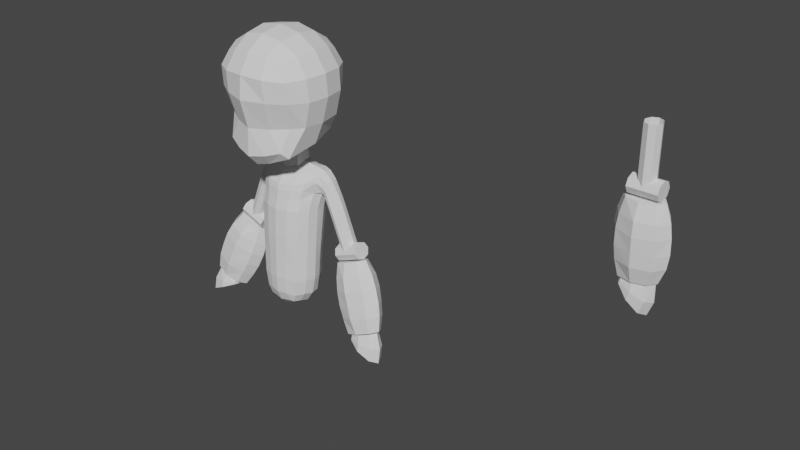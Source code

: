 # Source: charactersModelLearning.blend  (saved by Blender 3.0.42; exported with 4.5.12 LTS)
import bpy
from mathutils import Matrix  # noqa: F401  (used for matrix-valued properties, if any)

bpy.ops.wm.read_factory_settings(use_empty=True)
scene = bpy.context.scene
scene.name = 'Scene'

# ---- collections
col_collection = bpy.data.collections.new('Collection'); scene.collection.children.link(col_collection)

# ---- world
world_world = bpy.data.worlds.new('World'); scene.world = world_world
world_world.use_nodes = True; world_world.node_tree.nodes.clear()
_N = world_world.node_tree.nodes; _L = world_world.node_tree.links
n0 = _N.new('ShaderNodeOutputWorld'); n0.name = 'World Output'; n0.location = (300, 300)
n1 = _N.new('ShaderNodeBackground'); n1.name = 'Background'; n1.location = (10, 300)
n1.inputs[0].default_value = (0.05088, 0.05088, 0.05088, 1.0)
_L.new(n1.outputs[0], n0.inputs[0])
n0.is_active_output = True
world_world.color = (0.05088, 0.05088, 0.05088)
world_world.use_sun_shadow = False
world_world.sun_shadow_jitter_overblur = 0.0

# ---- meshes
me_cube_001 = bpy.data.meshes.new('Cube.001')
me_cube_001.from_pydata([(0.4679, -0.6666, -0.7132), (0.5062, -0.585, 0.5234), (0.4755, 0.3023, -0.4862), (0.5062, 0.4152, 0.5234), (0.2963, 0.4046, -0.5611), (0.0, 0.4538, -0.6139), (0.0, 0.5248, 0.636), (0.2972, 0.4881, 0.5984), (0.5969, 0.4792, 0.3145), (0.6152, 0.4382, 0.0206), (0.5411, 0.3335, -0.3412), (0.5414, -0.5737, -0.802), (0.6113, -0.1247, -0.6934), (0.5516, 0.2444, -0.5964), (0.5811, 0.2118, 0.5984), (0.6188, -0.08494, 0.636), (0.5811, -0.3817, 0.5984), (0.5969, -0.658, 0.3145), (0.6152, -0.6263, 0.009686), (0.5411, -0.5351, -0.3786), (0.0, -0.8149, -0.8264), (0.2424, -0.7547, -0.7822), (0.2972, -0.658, 0.5984), (0.0, -0.6946, 0.636), (0.0, 0.5915, -0.3598), (0.0, 0.7147, 0.0206), (0.0, 0.6882, 0.352), (0.2956, 0.4775, -0.3466), (0.3477, 0.6005, 0.0206), (0.3331, 0.6353, 0.3345), (0.6904, 0.2224, -0.3506), (0.7819, 0.2234, 0.02278), (0.7573, 0.2313, 0.3345), (0.7409, -0.1021, -0.3646), (0.8378, -0.08525, 0.02278), (0.8116, -0.08494, 0.352), (0.6904, -0.3817, -0.365), (0.7819, -0.386, 0.009686), (0.7573, -0.4012, 0.3345), (0.2956, -0.6842, -0.4023), (0.3477, -0.7886, 0.009686), (0.3331, -0.8141, 0.3345), (0.0, -0.7905, -0.4185), (0.0, -0.9033, 0.009686), (0.0, -0.8669, 0.352), (0.0, 0.2269, -0.8242), (0.2226, 0.1228, -0.7843), (0.0, -0.1621, -0.9403), (0.2124, -0.0824, -0.849), (0.0, -0.6598, -0.9951), (0.1926, -0.6192, -0.9523), (0.3173, 0.2313, 0.7587), (0.0, 0.2483, 0.813), (0.3347, -0.08494, 0.813), (0.0, -0.08494, 0.8723), (0.3173, -0.4012, 0.7587), (0.0, -0.4182, 0.813), (0.0, 0.2416, -1.124), (0.201, 0.151, -1.111), (0.0, -0.1433, -1.224), (0.1879, -0.06301, -1.168)], [], [(24, 25, 28, 27), (25, 26, 29, 28), (26, 6, 7, 29), (29, 7, 3, 8), (28, 29, 8, 9), (27, 28, 9, 10), (4, 27, 10, 2), (5, 24, 27, 4), (30, 31, 34, 33), (31, 32, 35, 34), (33, 34, 37, 36), (34, 35, 38, 37), (2, 10, 30, 13), (10, 9, 31, 30), (9, 8, 32, 31), (8, 3, 14, 32), (32, 14, 15, 35), (35, 15, 16, 38), (38, 16, 1, 17), (37, 38, 17, 18), (36, 37, 18, 19), (11, 36, 19, 0), (12, 33, 36, 11), (13, 30, 33, 12), (39, 40, 43, 42), (40, 41, 44, 43), (0, 19, 39, 21), (19, 18, 40, 39), (18, 17, 41, 40), (17, 1, 22, 41), (41, 22, 23, 44), (21, 39, 42, 20), (47, 48, 50, 49), (5, 4, 46, 45), (4, 2, 13, 46), (46, 13, 12, 48), (48, 12, 11, 50), (50, 11, 0, 21), (49, 50, 21, 20), (51, 52, 54, 53), (53, 54, 56, 55), (3, 7, 51, 14), (7, 6, 52, 51), (55, 56, 23, 22), (16, 55, 22, 1), (15, 53, 55, 16), (14, 51, 53, 15), (57, 58, 60, 59), (46, 48, 60, 58), (45, 46, 58, 57), (48, 47, 59, 60)])
_uv = me_cube_001.uv_layers.new(name='UVMap')
_uv.uv.foreach_set('vector', [0.4375, 0.375, 0.5, 0.375, 0.5, 0.4375, 0.4375, 0.4375, 0.5, 0.375, 0.5625, 0.375, 0.5625, 0.4375, 0.5, 0.4375, 0.5625, 0.375, 0.625, 0.375, 0.625, 0.4375, 0.5625, 0.4375, 0.5625, 0.4375, 0.625, 0.4375, 0.625, 0.5, 0.5625, 0.5, 0.5, 0.4375, 0.5625, 0.4375, 0.5625, 0.5, 0.5, 0.5, 0.4375, 0.4375, 0.5, 0.4375, 0.5, 0.5, 0.4375, 0.5, 0.375, 0.4375, 0.4375, 0.4375, 0.4375, 0.5, 0.375, 0.5, 0.375, 0.375, 0.4375, 0.375, 0.4375, 0.4375, 0.375, 0.4375, 0.4375, 0.5625, 0.5, 0.5625, 0.5, 0.625, 0.4375, 0.625, 0.5, 0.5625, 0.5625, 0.5625, 0.5625, 0.625, 0.5, 0.625, 0.4375, 0.625, 0.5, 0.625, 0.5, 0.6875, 0.4375, 0.6875, 0.5, 0.625, 0.5625, 0.625, 0.5625, 0.6875, 0.5, 0.6875, 0.375, 0.5, 0.4375, 0.5, 0.4375, 0.5625, 0.375, 0.5625, 0.4375, 0.5, 0.5, 0.5, 0.5, 0.5625, 0.4375, 0.5625, 0.5, 0.5, 0.5625, 0.5, 0.5625, 0.5625, 0.5, 0.5625, 0.5625, 0.5, 0.625, 0.5, 0.625, 0.5625, 0.5625, 0.5625, 0.5625, 0.5625, 0.625, 0.5625, 0.625, 0.625, 0.5625, 0.625, 0.5625, 0.625, 0.625, 0.625, 0.625, 0.6875, 0.5625, 0.6875, 0.5625, 0.6875, 0.625, 0.6875, 0.625, 0.75, 0.5625, 0.75, 0.5, 0.6875, 0.5625, 0.6875, 0.5625, 0.75, 0.5, 0.75, 0.4375, 0.6875, 0.5, 0.6875, 0.5, 0.75, 0.4375, 0.75, 0.375, 0.6875, 0.4375, 0.6875, 0.4375, 0.75, 0.375, 0.75, 0.375, 0.625, 0.4375, 0.625, 0.4375, 0.6875, 0.375, 0.6875, 0.375, 0.5625, 0.4375, 0.5625, 0.4375, 0.625, 0.375, 0.625, 0.4375, 0.8125, 0.5, 0.8125, 0.5, 0.875, 0.4375, 0.875, 0.5, 0.8125, 0.5625, 0.8125, 0.5625, 0.875, 0.5, 0.875, 0.375, 0.75, 0.4375, 0.75, 0.4375, 0.8125, 0.375, 0.8125, 0.4375, 0.75, 0.5, 0.75, 0.5, 0.8125, 0.4375, 0.8125, 0.5, 0.75, 0.5625, 0.75, 0.5625, 0.8125, 0.5, 0.8125, 0.5625, 0.75, 0.625, 0.75, 0.625, 0.8125, 0.5625, 0.8125, 0.5625, 0.8125, 0.625, 0.8125, 0.625, 0.875, 0.5625, 0.875, 0.375, 0.8125, 0.4375, 0.8125, 0.4375, 0.875, 0.375, 0.875, 0.25, 0.625, 0.3125, 0.625, 0.3125, 0.6875, 0.25, 0.6875, 0.25, 0.5, 0.3125, 0.5, 0.3125, 0.5625, 0.25, 0.5625, 0.3125, 0.5, 0.375, 0.5, 0.375, 0.5625, 0.3125, 0.5625, 0.3125, 0.5625, 0.375, 0.5625, 0.375, 0.625, 0.3125, 0.625, 0.3125, 0.625, 0.375, 0.625, 0.375, 0.6875, 0.3125, 0.6875, 0.3125, 0.6875, 0.375, 0.6875, 0.375, 0.75, 0.3125, 0.75, 0.25, 0.6875, 0.3125, 0.6875, 0.3125, 0.75, 0.25, 0.75, 0.6875, 0.5625, 0.75, 0.5625, 0.75, 0.625, 0.6875, 0.625, 0.6875, 0.625, 0.75, 0.625, 0.75, 0.6875, 0.6875, 0.6875, 0.625, 0.5, 0.6875, 0.5, 0.6875, 0.5625, 0.625, 0.5625, 0.6875, 0.5, 0.75, 0.5, 0.75, 0.5625, 0.6875, 0.5625, 0.6875, 0.6875, 0.75, 0.6875, 0.75, 0.75, 0.6875, 0.75, 0.625, 0.6875, 0.6875, 0.6875, 0.6875, 0.75, 0.625, 0.75, 0.625, 0.625, 0.6875, 0.625, 0.6875, 0.6875, 0.625, 0.6875, 0.625, 0.5625, 0.6875, 0.5625, 0.6875, 0.625, 0.625, 0.625, 0.25, 0.5625, 0.3125, 0.5625, 0.3125, 0.625, 0.25, 0.625, 0.3125, 0.5625, 0.3125, 0.625, 0.3125, 0.625, 0.3125, 0.5625, 0.25, 0.5625, 0.3125, 0.5625, 0.3125, 0.5625, 0.25, 0.5625, 0.3125, 0.625, 0.25, 0.625, 0.25, 0.625, 0.3125, 0.625])
me_cube_001.use_remesh_fix_poles = True
me_cube_001.use_remesh_preserve_attributes = False
me_cube_001.update()
me_cube_002 = bpy.data.meshes.new('Cube.002')
me_cube_002.from_pydata([(0.1221, -0.1717, 1.867), (0.1839, -0.1643, 2.451), (0.1221, 0.07302, 1.841), (0.1838, 0.1404, 2.409), (0.2179, -0.03205, 2.977), (0.2213, 0.147, 2.99), (0.0659, 0.08476, 1.839), (0.0, 0.09225, 1.828), (0.0, 0.1868, 2.391), (0.09799, 0.174, 2.394), (0.1725, 0.1242, 2.218), (0.1632, 0.1179, 2.032), (0.1451, 0.09833, 1.902), (0.1463, -0.1188, 1.862), (0.1578, -0.05046, 1.845), (0.1463, 0.02008, 1.847), (0.2293, 0.0667, 2.42), (0.2434, -0.006575, 2.439), (0.2293, -0.08785, 2.444), (0.1692, -0.1796, 2.248), (0.1623, -0.1878, 2.067), (0.1451, -0.1838, 1.932), (0.0, -0.1932, 1.858), (0.0659, -0.1835, 1.867), (0.09792, -0.2011, 2.448), (0.0, -0.2158, 2.45), (0.0, 0.1673, 3.003), (0.1413, 0.1506, 2.988), (0.2784, 0.142, 2.974), (0.2806, 0.07397, 2.987), (0.2748, 0.01248, 2.963), (0.1405, -0.06305, 2.973), (0.0, -0.08617, 2.984), (0.2172, 0.1813, 2.915), (0.1891, 0.1778, 2.745), (0.1879, 0.1698, 2.636), (0.2133, -0.07874, 2.914), (0.1917, -0.116, 2.78), (0.1881, -0.1445, 2.679), (0.0, 0.1421, 1.904), (0.0, 0.1588, 2.023), (0.0, 0.1755, 2.213), (0.07071, 0.1302, 1.911), (0.0814, 0.1449, 2.027), (0.08873, 0.1611, 2.216), (0.1942, 0.03297, 1.923), (0.2154, 0.03696, 2.051), (0.222, 0.04876, 2.237), (0.2115, -0.04203, 1.926), (0.234, -0.03092, 2.062), (0.2393, -0.01935, 2.238), (0.1942, -0.116, 1.938), (0.2154, -0.1121, 2.071), (0.2215, -0.1018, 2.247), (0.07071, -0.2132, 1.946), (0.07942, -0.2188, 2.079), (0.08331, -0.2093, 2.257), (0.0, -0.2262, 1.942), (0.0, -0.2331, 2.079), (0.0, -0.2239, 2.258), (0.0, 0.02241, 1.786), (0.07046, 0.02001, 1.802), (0.0, -0.0573, 1.778), (0.07549, -0.05558, 1.795), (0.0, -0.1336, 1.803), (0.07046, -0.128, 1.817), (0.1027, 0.1985, 2.626), (0.0, 0.21, 2.624), (0.1034, 0.2083, 2.733), (0.0, 0.226, 2.73), (0.1297, 0.1967, 2.9), (0.0, 0.2147, 2.888), (0.1476, 0.04668, 3.029), (0.0, 0.04422, 3.079), (0.2357, -0.07026, 2.67), (0.2496, 0.01273, 2.663), (0.2357, 0.09429, 2.649), (0.2441, -0.04149, 2.771), (0.2575, 0.03892, 2.754), (0.2422, 0.1188, 2.753), (0.2678, -0.01431, 2.91), (0.269, 0.1619, 2.915), (0.0, -0.2018, 2.679), (0.1027, -0.184, 2.681), (0.0, -0.1794, 2.768), (0.1051, -0.1612, 2.771), (0.0, -0.1546, 2.874), (0.1275, -0.1254, 2.894), (0.3589, 0.1641, 2.761), (0.3172, 0.1436, 2.742), (0.2999, 0.09409, 2.733), (0.3172, 0.04457, 2.741), (0.3588, 0.02406, 2.76), (0.3994, 0.04457, 2.778), (0.4159, 0.09409, 2.785), (0.3998, 0.1436, 2.778), (0.5206, 0.1641, 2.356), (0.4793, 0.1436, 2.34), (0.4622, 0.09409, 2.333), (0.4793, 0.04457, 2.34), (0.5206, 0.02406, 2.356), (0.5619, 0.04457, 2.372), (0.579, 0.09409, 2.379), (0.5619, 0.1436, 2.372), (0.3917, 0.02406, 2.683), (0.3332, 0.09409, 2.66), (0.433, 0.1436, 2.699), (0.4652, 0.1436, 2.617), (0.3655, 0.09409, 2.578), (0.4239, 0.02406, 2.601), (0.4561, 0.02406, 2.519), (0.3977, 0.09409, 2.496), (0.4974, 0.1436, 2.536), (0.5297, 0.1436, 2.454), (0.43, 0.09409, 2.415), (0.4884, 0.02406, 2.438), (0.4471, 0.04457, 2.421), (0.4471, 0.1436, 2.421), (0.5468, 0.09409, 2.461), (0.5145, 0.09409, 2.542), (0.4148, 0.1436, 2.503), (0.4148, 0.04457, 2.503), (0.4823, 0.09409, 2.624), (0.3826, 0.1436, 2.585), (0.3826, 0.04457, 2.585), (0.3504, 0.04457, 2.666), (0.3504, 0.1436, 2.666), (0.4501, 0.09409, 2.706), (0.6295, 0.1728, 2.399), (0.6112, 0.1497, 2.445), (0.6036, 0.09409, 2.465), (0.6112, 0.03844, 2.445), (0.6295, 0.01539, 2.399), (0.6479, 0.03844, 2.352), (0.6554, 0.09409, 2.333), (0.6479, 0.1497, 2.352), (0.422, 0.1728, 2.317), (0.4037, 0.1497, 2.363), (0.3961, 0.09409, 2.383), (0.4037, 0.03844, 2.363), (0.422, 0.01539, 2.317), (0.4404, 0.03844, 2.271), (0.448, 0.09409, 2.251), (0.4404, 0.1497, 2.271), (0.5297, 0.04457, 2.454), (0.4974, 0.04457, 2.536), (0.4652, 0.04457, 2.617), (0.433, 0.04457, 2.699), (0.3917, 0.1641, 2.683), (0.4239, 0.1641, 2.601), (0.4561, 0.1641, 2.519), (0.4884, 0.1641, 2.438), (0.5539, 0.1703, 2.272), (0.4526, 0.1439, 2.237), (0.407, 0.08027, 2.232), (0.4438, 0.01662, 2.259), (0.5415, -0.009747, 2.303), (0.6428, 0.01662, 2.338), (0.6884, 0.08027, 2.343), (0.6516, 0.1439, 2.316), (0.7615, 0.07082, 1.746), (0.6529, 0.04257, 1.709), (0.6041, -0.02563, 1.703), (0.6435, -0.09384, 1.732), (0.7482, -0.1221, 1.779), (0.8568, -0.09384, 1.817), (0.9056, -0.02563, 1.822), (0.8662, 0.04257, 1.793), (0.5825, -0.07287, 2.2), (0.4156, 0.0577, 2.106), (0.7292, 0.1502, 2.211), (0.7774, 0.1369, 2.117), (0.44, 0.03823, 2.004), (0.622, -0.1013, 2.104), (0.6654, -0.1172, 1.995), (0.4827, 0.0164, 1.896), (0.8177, 0.1109, 2.009), (0.8467, 0.08697, 1.91), (0.5345, -0.003066, 1.805), (0.7015, -0.1301, 1.898), (0.5808, -0.08028, 1.839), (0.5914, 0.07415, 1.812), (0.8946, -0.003066, 1.947), (0.8696, 0.0164, 2.049), (0.5441, 0.09961, 1.903), (0.5326, -0.06681, 1.932), (0.8234, 0.03823, 2.155), (0.5014, 0.1214, 2.012), (0.4899, -0.04498, 2.041), (0.4619, -0.01952, 2.14), (0.4726, 0.1349, 2.113), (0.7738, 0.05659, 2.241), (0.8343, -0.0931, 1.941), (0.8047, -0.07805, 2.042), (0.7638, -0.06044, 2.152), (0.7165, -0.03482, 2.243), (0.6005, 0.1888, 2.154), (0.6412, 0.1778, 2.055), (0.6838, 0.15, 1.948), (0.719, 0.1245, 1.854), (0.7715, 0.05085, 1.742), (0.6832, 0.02785, 1.712), (0.6434, -0.02766, 1.707), (0.6755, -0.08318, 1.731), (0.7607, -0.1062, 1.769), (0.8491, -0.08318, 1.799), (0.8888, -0.02766, 1.804), (0.8567, 0.02785, 1.78), (0.7979, 0.04678, 1.618), (0.692, 0.03384, 1.671), (0.6442, -0.02851, 1.702), (0.6825, -0.1037, 1.695), (0.7845, -0.1478, 1.652), (0.8905, -0.1348, 1.599), (0.9383, -0.07249, 1.567), (0.9, 0.002739, 1.575), (0.6915, 0.03617, 1.69), (0.6438, -0.02809, 1.705), (0.6822, -0.09937, 1.713), (0.7843, -0.1359, 1.711), (0.8902, -0.1163, 1.698), (0.938, -0.05206, 1.684), (0.8995, 0.01922, 1.675), (0.7975, 0.05577, 1.677), (0.2044, 0.1852, 2.842), (0.2038, -0.09879, 2.855), (0.1155, 0.2079, 2.825), (0.0, 0.2204, 2.826), (0.2487, -0.01441, 2.816), (0.2587, 0.06242, 2.793), (0.2478, 0.1401, 2.818), (0.0, -0.167, 2.839), (0.1145, -0.1465, 2.841), (0.3469, 0.08179, 2.921), (0.3867, 0.08893, 2.844), (0.3324, 0.03154, 2.909), (0.3702, 0.042, 2.839), (0.3044, 0.01565, 2.871), (0.3328, 0.0251, 2.824), (0.2731, 0.0278, 2.817), (0.2943, 0.04265, 2.799), (0.2657, 0.08317, 2.807), (0.2818, 0.09113, 2.793), (0.27, 0.1394, 2.832), (0.2928, 0.139, 2.812), (0.302, 0.1561, 2.879), (0.3314, 0.1566, 2.829), (0.3709, 0.1402, 2.842), (0.3338, 0.1403, 2.917), (0.225, 0.057, 3.013)], [], [(39, 40, 43, 42), (40, 41, 44, 43), (41, 8, 9, 44), (44, 9, 3, 10), (43, 44, 10, 11), (42, 43, 11, 12), (6, 42, 12, 2), (7, 39, 42, 6), (45, 46, 49, 48), (46, 47, 50, 49), (48, 49, 52, 51), (49, 50, 53, 52), (2, 12, 45, 15), (12, 11, 46, 45), (11, 10, 47, 46), (10, 3, 16, 47), (47, 16, 17, 50), (50, 17, 18, 53), (53, 18, 1, 19), (52, 53, 19, 20), (51, 52, 20, 21), (13, 51, 21, 0), (14, 48, 51, 13), (15, 45, 48, 14), (54, 55, 58, 57), (55, 56, 59, 58), (0, 21, 54, 23), (21, 20, 55, 54), (20, 19, 56, 55), (19, 1, 24, 56), (56, 24, 25, 59), (23, 54, 57, 22), (60, 61, 63, 62), (62, 63, 65, 64), (7, 6, 61, 60), (6, 2, 15, 61), (61, 15, 14, 63), (63, 14, 13, 65), (65, 13, 0, 23), (64, 65, 23, 22), (66, 67, 69, 68), (226, 227, 71, 70), (3, 9, 66, 35), (9, 8, 67, 66), (70, 71, 26, 27), (33, 70, 27, 5), (224, 226, 70, 33), (35, 66, 68, 34), (73, 32, 31, 72), (74, 75, 78, 77), (75, 76, 79, 78), (1, 18, 74, 38), (18, 17, 75, 74), (17, 16, 76, 75), (16, 3, 35, 76), (76, 35, 34, 79), (230, 224, 33, 81), (81, 33, 5, 28), (36, 80, 30, 4), (225, 228, 80, 36), (38, 74, 77, 37), (82, 83, 85, 84), (231, 232, 87, 86), (25, 24, 83, 82), (24, 1, 38, 83), (83, 38, 37, 85), (232, 225, 36, 87), (87, 36, 4, 31), (86, 87, 31, 32), (89, 126, 105, 90), (126, 123, 108, 105), (123, 120, 111, 108), (120, 117, 114, 111), (94, 127, 106, 95), (127, 122, 107, 106), (122, 119, 112, 107), (106, 148, 88, 95), (121, 116, 115, 110), (119, 118, 113, 112), (151, 96, 97, 117), (124, 121, 110, 109), (108, 124, 125, 105), (105, 125, 91, 90), (125, 124, 109, 104), (111, 121, 124, 108), (104, 147, 93, 92), (91, 125, 104, 92), (114, 116, 121, 111), (118, 102, 103, 113), (146, 122, 127, 147), (98, 99, 116, 114), (117, 97, 98, 114), (145, 119, 122, 146), (109, 146, 147, 104), (116, 99, 100, 115), (144, 118, 119, 145), (110, 145, 146, 109), (101, 102, 118, 144), (147, 127, 94, 93), (115, 144, 145, 110), (130, 129, 137, 138), (135, 134, 142, 143), (133, 132, 140, 141), (131, 130, 138, 139), (129, 128, 136, 137), (128, 135, 143, 136), (134, 133, 141, 142), (132, 131, 139, 140), (88, 148, 126, 89), (100, 101, 144, 115), (148, 149, 123, 126), (149, 150, 120, 123), (150, 151, 117, 120), (103, 96, 151, 113), (113, 151, 150, 112), (112, 150, 149, 107), (107, 149, 148, 106), (137, 136, 143, 142, 141, 140, 139, 138), (129, 130, 131, 132, 133, 134, 135, 128), (153, 190, 169, 154), (190, 187, 172, 169), (187, 184, 175, 172), (184, 181, 178, 175), (158, 191, 170, 159), (191, 186, 171, 170), (186, 183, 176, 171), (170, 196, 152, 159), (185, 180, 179, 174), (183, 182, 177, 176), (199, 160, 161, 181), (188, 185, 174, 173), (172, 188, 189, 169), (169, 189, 155, 154), (189, 188, 173, 168), (175, 185, 188, 172), (168, 195, 157, 156), (155, 189, 168, 156), (178, 180, 185, 175), (182, 166, 167, 177), (194, 186, 191, 195), (162, 163, 180, 178), (181, 161, 162, 178), (193, 183, 186, 194), (173, 194, 195, 168), (180, 163, 164, 179), (192, 182, 183, 193), (174, 193, 194, 173), (165, 166, 182, 192), (195, 191, 158, 157), (179, 192, 193, 174), (152, 196, 190, 153), (164, 165, 192, 179), (196, 197, 187, 190), (197, 198, 184, 187), (198, 199, 181, 184), (167, 160, 199, 177), (177, 199, 198, 176), (176, 198, 197, 171), (171, 197, 196, 170), (216, 217, 202, 201), (217, 218, 203, 202), (218, 219, 204, 203), (219, 220, 205, 204), (220, 221, 206, 205), (221, 222, 207, 206), (222, 223, 200, 207), (223, 216, 201, 200), (208, 209, 216, 223), (215, 208, 223, 222), (214, 215, 222, 221), (213, 214, 221, 220), (212, 213, 220, 219), (211, 212, 219, 218), (210, 211, 218, 217), (209, 210, 217, 216), (209, 208, 215, 214, 213, 212, 211, 210), (201, 202, 203, 204, 205, 206, 207, 200), (161, 160, 167, 166, 165, 164, 163, 162), (152, 153, 154, 155, 156, 157, 158, 159), (85, 37, 225, 232), (84, 85, 232, 231), (37, 77, 228, 225), (79, 34, 224, 230), (78, 79, 230, 229), (77, 78, 229, 228), (34, 68, 226, 224), (68, 69, 227, 226), (95, 88, 246, 247), (88, 89, 244, 246), (89, 90, 242, 244), (90, 91, 240, 242), (91, 92, 238, 240), (92, 93, 236, 238), (93, 94, 234, 236), (94, 95, 247, 234), (236, 234, 233, 235), (235, 233, 29, 30), (238, 236, 235, 237), (237, 235, 30, 80), (240, 238, 237, 239), (239, 237, 80, 228), (242, 240, 239, 241), (241, 239, 228, 229), (244, 242, 241, 243), (243, 241, 229, 230), (246, 244, 243, 245), (245, 243, 230, 81), (247, 246, 245, 248), (248, 245, 81, 28), (234, 247, 248, 233), (233, 248, 28, 29), (27, 26, 73, 72), (4, 249, 72, 31), (5, 27, 72, 249), (5, 249, 29, 28), (29, 249, 4, 30)])
_uv = me_cube_002.uv_layers.new(name='UVMap')
_uv.uv.foreach_set('vector', [0.4368, 0.375, 0.4948, 0.375, 0.4948, 0.4375, 0.4368, 0.4375, 0.4948, 0.375, 0.5449, 0.375, 0.5449, 0.4375, 0.4948, 0.4375, 0.5449, 0.375, 0.5833, 0.375, 0.5833, 0.4375, 0.5449, 0.4375, 0.5449, 0.4375, 0.5833, 0.4375, 0.5833, 0.5, 0.5449, 0.5, 0.4948, 0.4375, 0.5449, 0.4375, 0.5449, 0.5, 0.4948, 0.5, 0.4368, 0.4375, 0.4948, 0.4375, 0.4948, 0.5, 0.4368, 0.5, 0.375, 0.4375, 0.4368, 0.4375, 0.4368, 0.5, 0.375, 0.5, 0.375, 0.375, 0.4368, 0.375, 0.4368, 0.4375, 0.375, 0.4375, 0.4368, 0.5625, 0.4948, 0.5625, 0.4948, 0.625, 0.4368, 0.625, 0.4948, 0.5625, 0.5449, 0.5625, 0.5449, 0.625, 0.4948, 0.625, 0.4368, 0.625, 0.4948, 0.625, 0.4948, 0.6875, 0.4368, 0.6875, 0.4948, 0.625, 0.5449, 0.625, 0.5449, 0.6875, 0.4948, 0.6875, 0.375, 0.5, 0.4368, 0.5, 0.4368, 0.5625, 0.375, 0.5625, 0.4368, 0.5, 0.4948, 0.5, 0.4948, 0.5625, 0.4368, 0.5625, 0.4948, 0.5, 0.5449, 0.5, 0.5449, 0.5625, 0.4948, 0.5625, 0.5449, 0.5, 0.5833, 0.5, 0.5833, 0.5625, 0.5449, 0.5625, 0.5449, 0.5625, 0.5833, 0.5625, 0.5833, 0.625, 0.5449, 0.625, 0.5449, 0.625, 0.5833, 0.625, 0.5833, 0.6875, 0.5449, 0.6875, 0.5449, 0.6875, 0.5833, 0.6875, 0.5833, 0.75, 0.5449, 0.75, 0.4948, 0.6875, 0.5449, 0.6875, 0.5449, 0.75, 0.4948, 0.75, 0.4368, 0.6875, 0.4948, 0.6875, 0.4948, 0.75, 0.4368, 0.75, 0.375, 0.6875, 0.4368, 0.6875, 0.4368, 0.75, 0.375, 0.75, 0.375, 0.625, 0.4368, 0.625, 0.4368, 0.6875, 0.375, 0.6875, 0.375, 0.5625, 0.4368, 0.5625, 0.4368, 0.625, 0.375, 0.625, 0.4369, 0.8125, 0.4949, 0.8125, 0.4957, 0.875, 0.437, 0.875, 0.4949, 0.8125, 0.5452, 0.8125, 0.5474, 0.875, 0.4957, 0.875, 0.375, 0.75, 0.4368, 0.75, 0.4369, 0.8125, 0.375, 0.8125, 0.4368, 0.75, 0.4948, 0.75, 0.4949, 0.8125, 0.4369, 0.8125, 0.4948, 0.75, 0.5449, 0.75, 0.5452, 0.8125, 0.4949, 0.8125, 0.5449, 0.75, 0.5833, 0.75, 0.5838, 0.8125, 0.5452, 0.8125, 0.5452, 0.8125, 0.5838, 0.8125, 0.5868, 0.875, 0.5474, 0.875, 0.375, 0.8125, 0.4369, 0.8125, 0.437, 0.875, 0.375, 0.875, 0.25, 0.5625, 0.3125, 0.5625, 0.3125, 0.625, 0.25, 0.625, 0.25, 0.625, 0.3125, 0.625, 0.3125, 0.6875, 0.25, 0.6875, 0.25, 0.5, 0.3125, 0.5, 0.3125, 0.5625, 0.25, 0.5625, 0.3125, 0.5, 0.375, 0.5, 0.375, 0.5625, 0.3125, 0.5625, 0.3125, 0.5625, 0.375, 0.5625, 0.375, 0.625, 0.3125, 0.625, 0.3125, 0.625, 0.375, 0.625, 0.375, 0.6875, 0.3125, 0.6875, 0.3125, 0.6875, 0.375, 0.6875, 0.375, 0.75, 0.3125, 0.75, 0.25, 0.6875, 0.3125, 0.6875, 0.3125, 0.75, 0.25, 0.75, 0.6074, 0.4375, 0.6074, 0.375, 0.6198, 0.375, 0.6199, 0.4375, 0.6222, 0.4375, 0.6221, 0.375, 0.6243, 0.375, 0.6246, 0.4375, 0.5833, 0.5, 0.5833, 0.4375, 0.6074, 0.4375, 0.6075, 0.5, 0.5833, 0.4375, 0.5833, 0.375, 0.6074, 0.375, 0.6074, 0.4375, 0.6246, 0.4375, 0.6243, 0.375, 0.625, 0.375, 0.625, 0.4375, 0.627, 0.5, 0.6246, 0.4375, 0.625, 0.4375, 0.625, 0.5, 0.6238, 0.5, 0.6222, 0.4375, 0.6246, 0.4375, 0.627, 0.5, 0.6075, 0.5, 0.6074, 0.4375, 0.6199, 0.4375, 0.6207, 0.5, 0.7535, 0.625, 0.75, 0.75, 0.6875, 0.75, 0.7001, 0.625, 0.6077, 0.6875, 0.6079, 0.625, 0.6233, 0.625, 0.6223, 0.6875, 0.6079, 0.625, 0.6077, 0.5625, 0.6223, 0.5625, 0.6233, 0.625, 0.5833, 0.75, 0.5833, 0.6875, 0.6077, 0.6875, 0.6075, 0.75, 0.5833, 0.6875, 0.5833, 0.625, 0.6079, 0.625, 0.6077, 0.6875, 0.5833, 0.625, 0.5833, 0.5625, 0.6077, 0.5625, 0.6079, 0.625, 0.5833, 0.5625, 0.5833, 0.5, 0.6075, 0.5, 0.6077, 0.5625, 0.6077, 0.5625, 0.6075, 0.5, 0.6207, 0.5, 0.6223, 0.5625, 0.628, 0.5625, 0.6238, 0.5, 0.627, 0.5, 0.6336, 0.5625, 0.6336, 0.5625, 0.627, 0.5, 0.625, 0.5, 0.6537, 0.5625, 0.627, 0.75, 0.6336, 0.6875, 0.6537, 0.6875, 0.625, 0.75, 0.6238, 0.75, 0.628, 0.6875, 0.6336, 0.6875, 0.627, 0.75, 0.6075, 0.75, 0.6077, 0.6875, 0.6223, 0.6875, 0.6207, 0.75, 0.6099, 0.875, 0.6077, 0.8125, 0.62, 0.8125, 0.6207, 0.875, 0.6226, 0.875, 0.6223, 0.8125, 0.6246, 0.8125, 0.6245, 0.875, 0.5868, 0.875, 0.5838, 0.8125, 0.6077, 0.8125, 0.6099, 0.875, 0.5838, 0.8125, 0.5833, 0.75, 0.6075, 0.75, 0.6077, 0.8125, 0.6077, 0.8125, 0.6075, 0.75, 0.6207, 0.75, 0.62, 0.8125, 0.6223, 0.8125, 0.6238, 0.75, 0.627, 0.75, 0.6246, 0.8125, 0.6246, 0.8125, 0.627, 0.75, 0.625, 0.75, 0.625, 0.8125, 0.6245, 0.875, 0.6246, 0.8125, 0.625, 0.8125, 0.625, 0.875, 0.0, 0.0, 0.0, 0.0, 0.0, 0.0, 0.0, 0.0, 0.0, 0.0, 0.0, 0.0, 0.0, 0.0, 0.0, 0.0, 0.0, 0.0, 0.0, 0.0, 0.0, 0.0, 0.0, 0.0, 0.0, 0.0, 0.0, 0.0, 0.0, 0.0, 0.0, 0.0, 0.0, 0.0, 0.0, 0.0, 0.0, 0.0, 0.0, 0.0, 0.0, 0.0, 0.0, 0.0, 0.0, 0.0, 0.0, 0.0, 0.0, 0.0, 0.0, 0.0, 0.0, 0.0, 0.0, 0.0, 0.0, 0.0, 0.0, 0.0, 0.0, 0.0, 0.0, 0.0, 0.0, 0.0, 0.0, 0.0, 0.0, 0.0, 0.0, 0.0, 0.0, 0.0, 0.0, 0.0, 0.0, 0.0, 0.0, 0.0, 0.0, 0.0, 0.0, 0.0, 0.0, 0.0, 0.0, 0.0, 0.0, 0.0, 0.0, 0.0, 0.0, 0.0, 0.0, 0.0, 0.0, 0.0, 0.0, 0.0, 0.0, 0.0, 0.0, 0.0, 0.0, 0.0, 0.0, 0.0, 0.0, 0.0, 0.0, 0.0, 0.0, 0.0, 0.0, 0.0, 0.0, 0.0, 0.0, 0.0, 0.0, 0.0, 0.0, 0.0, 0.0, 0.0, 0.0, 0.0, 0.0, 0.0, 0.0, 0.0, 0.0, 0.0, 0.0, 0.0, 0.0, 0.0, 0.0, 0.0, 0.0, 0.0, 0.0, 0.0, 0.0, 0.0, 0.0, 0.0, 0.0, 0.0, 0.0, 0.0, 0.0, 0.0, 0.0, 0.0, 0.0, 0.0, 0.0, 0.0, 0.0, 0.0, 0.0, 0.0, 0.0, 0.0, 0.0, 0.0, 0.0, 0.0, 0.0, 0.0, 0.0, 0.0, 0.0, 0.0, 0.0, 0.0, 0.0, 0.0, 0.0, 0.0, 0.0, 0.0, 0.0, 0.0, 0.0, 0.0, 0.0, 0.0, 0.0, 0.0, 0.0, 0.0, 0.0, 0.0, 0.0, 0.0, 0.0, 0.0, 0.0, 0.0, 0.0, 0.0, 0.0, 0.0, 0.0, 0.0, 0.0, 0.0, 0.0, 0.0, 0.0, 0.0, 0.0, 0.0, 0.0, 0.0, 0.0, 0.0, 0.0, 0.0, 0.0, 0.0, 0.0, 0.0, 0.0, 0.0, 0.0, 0.0, 0.0, 0.0, 0.0, 0.0, 0.0, 0.0, 0.0, 0.0, 0.0, 0.0, 0.0, 0.0, 0.0, 0.0, 0.0, 0.0, 0.0, 0.0, 0.0, 0.0, 0.0, 0.0, 0.0, 0.0, 0.0, 0.0, 0.0, 0.0, 0.0, 0.0, 0.0, 0.0, 0.0, 0.0, 0.0, 0.0, 0.0, 0.0, 0.0, 0.0, 0.0, 0.0, 0.0, 0.0, 0.0, 0.0, 0.0, 0.0, 0.0, 0.0, 0.0, 0.0, 0.0, 0.0, 0.0, 0.0, 0.0, 0.0, 0.0, 0.0, 0.0, 0.0, 0.0, 0.0, 0.0, 0.0, 0.0, 0.0, 0.0, 0.0, 0.0, 0.0, 0.0, 0.0, 0.0, 0.0, 0.0, 0.0, 0.0, 0.0, 0.0, 0.0, 0.0, 0.0, 0.0, 0.0, 0.0, 0.0, 0.0, 0.0, 0.0, 0.0, 0.0, 0.0, 0.0, 0.0, 0.0, 0.0, 0.0, 0.0, 0.0, 0.0, 0.0, 0.0, 0.0, 0.0, 0.0, 0.0, 0.0, 0.0, 0.0, 0.0, 0.0, 0.0, 0.0, 0.0, 0.0, 0.0, 0.0, 0.0, 0.0, 0.0, 0.0, 0.0, 0.0, 0.0, 0.0, 0.0, 0.0, 0.0, 0.0, 0.0, 0.0, 0.0, 0.0, 0.0, 0.0, 0.0, 0.0, 0.0, 0.0, 0.0, 0.0, 0.0, 0.0, 0.0, 0.0, 0.0, 0.0, 0.0, 0.0, 0.0, 0.0, 0.0, 0.0, 0.0, 0.0, 0.0, 0.0, 0.0, 0.0, 0.0, 0.0, 0.0, 0.0, 0.0, 0.0, 0.0, 0.0, 0.0, 0.0, 0.0, 0.0, 0.0, 0.0, 0.0, 0.0, 0.0, 0.0, 0.0, 0.0, 0.0, 0.0, 0.0, 0.0, 0.0, 0.0, 0.0, 0.0, 0.0, 0.0, 0.0, 0.0, 0.0, 0.0, 0.0, 0.0, 0.0, 0.0, 0.0, 0.0, 0.0, 0.0, 0.0, 0.0, 0.0, 0.0, 0.0, 0.0, 0.0, 0.0, 0.0, 0.0, 0.0, 0.0, 0.0, 0.0, 0.0, 0.0, 0.0, 0.0, 0.0, 0.0, 0.0, 0.0, 0.0, 0.0, 0.0, 0.0, 0.0, 0.0, 0.0, 0.0, 0.0, 0.0, 0.0, 0.0, 0.0, 0.0, 0.0, 0.0, 0.0, 0.0, 0.0, 0.0, 0.0, 0.0, 0.0, 0.0, 0.0, 0.0, 0.0, 0.0, 0.0, 0.0, 0.0, 0.0, 0.0, 0.0, 0.0, 0.0, 0.0, 0.0, 0.0, 0.0, 0.0, 0.0, 0.0, 0.0, 0.0, 0.0, 0.0, 0.0, 0.0, 0.0, 0.0, 0.0, 0.0, 0.0, 0.0, 0.0, 0.0, 0.0, 0.0, 0.0, 0.0, 0.0, 0.0, 0.0, 0.0, 0.0, 0.0, 0.0, 0.0, 0.0, 0.0, 0.0, 0.0, 0.0, 0.0, 0.0, 0.0, 0.0, 0.0, 0.0, 0.0, 0.0, 0.0, 0.0, 0.0, 0.0, 0.0, 0.0, 0.0, 0.0, 0.0, 0.0, 0.0, 0.0, 0.0, 0.0, 0.0, 0.0, 0.0, 0.0, 0.0, 0.0, 0.0, 0.0, 0.0, 0.0, 0.0, 0.0, 0.0, 0.0, 0.0, 0.0, 0.0, 0.0, 0.0, 0.0, 0.0, 0.0, 0.0, 0.0, 0.0, 0.0, 0.0, 0.0, 0.0, 0.0, 0.0, 0.0, 0.0, 0.0, 0.0, 0.0, 0.0, 0.0, 0.0, 0.0, 0.0, 0.0, 0.0, 0.0, 0.0, 0.0, 0.0, 0.0, 0.0, 0.0, 0.0, 0.0, 0.0, 0.0, 0.0, 0.0, 0.0, 0.0, 0.0, 0.0, 0.0, 0.0, 0.0, 0.0, 0.0, 0.0, 0.0, 0.0, 0.0, 0.0, 0.0, 0.0, 0.0, 0.0, 0.0, 0.0, 0.0, 0.0, 0.0, 0.0, 0.0, 0.0, 0.0, 0.0, 0.0, 0.0, 0.0, 0.0, 0.0, 0.0, 0.0, 0.0, 0.0, 0.0, 0.0, 0.0, 0.0, 0.0, 0.0, 0.0, 0.0, 0.0, 0.0, 0.0, 0.0, 0.0, 0.0, 0.0, 0.0, 0.0, 0.0, 0.0, 0.0, 0.0, 0.0, 0.0, 0.0, 0.0, 0.0, 0.0, 0.0, 0.0, 0.0, 0.0, 0.0, 0.0, 0.0, 0.0, 0.0, 0.0, 0.0, 0.0, 0.0, 0.0, 0.0, 0.0, 0.0, 0.0, 0.0, 0.0, 0.0, 0.0, 0.0, 0.0, 0.0, 0.0, 0.0, 0.0, 0.0, 0.0, 0.0, 0.0, 0.0, 0.0, 0.0, 0.0, 0.0, 0.0, 0.0, 0.0, 0.0, 0.0, 0.0, 0.0, 0.0, 0.0, 0.0, 0.0, 0.0, 0.0, 0.0, 0.0, 0.0, 0.0, 0.0, 0.0, 0.0, 0.0, 0.0, 0.0, 0.0, 0.0, 0.0, 0.0, 0.0, 0.0, 0.0, 0.0, 0.0, 0.0, 0.0, 0.0, 0.0, 0.0, 0.0, 0.0, 0.0, 0.0, 0.0, 0.0, 0.0, 0.0, 0.0, 0.0, 0.0, 0.0, 0.0, 0.0, 0.0, 0.0, 0.0, 0.0, 0.0, 0.0, 0.0, 0.0, 0.0, 0.0, 0.0, 0.0, 0.0, 0.0, 0.0, 0.0, 0.0, 0.0, 0.0, 0.0, 0.0, 0.0, 0.0, 0.0, 0.0, 0.0, 0.0, 0.0, 0.0, 0.0, 0.0, 0.0, 0.0, 0.0, 0.0, 0.0, 0.0, 0.0, 0.0, 0.0, 0.0, 0.0, 0.0, 0.0, 0.0, 0.0, 0.0, 0.0, 0.0, 0.0, 0.0, 0.0, 0.0, 0.0, 0.0, 0.0, 0.0, 0.0, 0.0, 0.0, 0.0, 0.0, 0.0, 0.0, 0.0, 0.0, 0.0, 0.0, 0.0, 0.0, 0.0, 0.0, 0.0, 0.0, 0.0, 0.0, 0.0, 0.0, 0.0, 0.0, 0.0, 0.0, 0.0, 0.0, 0.0, 0.0, 0.0, 0.0, 0.0, 0.0, 0.0, 0.0, 0.0, 0.0, 0.0, 0.0, 0.0, 0.0, 0.0, 0.0, 0.0, 0.0, 0.0, 0.0, 0.0, 0.0, 0.0, 0.0, 0.0, 0.0, 0.0, 0.0, 0.0, 0.0, 0.0, 0.0, 0.0, 0.0, 0.0, 0.0, 0.0, 0.0, 0.0, 0.0, 0.0, 0.0, 0.0, 0.0, 0.0, 0.0, 0.0, 0.0, 0.0, 0.0, 0.0, 0.0, 0.0, 0.0, 0.0, 0.0, 0.0, 0.0, 0.0, 0.0, 0.0, 0.0, 0.0, 0.0, 0.0, 0.0, 0.0, 0.0, 0.0, 0.0, 0.0, 0.0, 0.0, 0.0, 0.0, 0.0, 0.0, 0.0, 0.0, 0.0, 0.0, 0.0, 0.0, 0.0, 0.0, 0.62, 0.8125, 0.6207, 0.75, 0.6238, 0.75, 0.6223, 0.8125, 0.6207, 0.875, 0.62, 0.8125, 0.6223, 0.8125, 0.6226, 0.875, 0.6207, 0.75, 0.6223, 0.6875, 0.628, 0.6875, 0.6238, 0.75, 0.6223, 0.5625, 0.6207, 0.5, 0.6238, 0.5, 0.628, 0.5625, 0.6233, 0.625, 0.6223, 0.5625, 0.628, 0.5625, 0.6301, 0.625, 0.6223, 0.6875, 0.6233, 0.625, 0.6301, 0.625, 0.628, 0.6875, 0.6207, 0.5, 0.6199, 0.4375, 0.6222, 0.4375, 0.6238, 0.5, 0.6199, 0.4375, 0.6198, 0.375, 0.6221, 0.375, 0.6222, 0.4375, 0.0, 0.0, 0.0, 0.0, 0.2112, 0.1875, 0.2179, 0.1875, 0.0, 0.0, 0.0, 0.0, 0.2093, 0.1875, 0.2112, 0.1875, 0.0, 0.0, 0.0, 0.0, 0.21, 0.2083, 0.2093, 0.1875, 0.0, 0.0, 0.0, 0.0, 0.2093, 0.2292, 0.21, 0.2083, 0.0, 0.0, 0.0, 0.0, 0.2112, 0.2292, 0.2093, 0.2292, 0.0, 0.0, 0.0, 0.0, 0.2179, 0.2292, 0.2112, 0.2292, 0.0, 0.0, 0.0, 0.0, 0.2199, 0.2083, 0.2179, 0.2292, 0.0, 0.0, 0.0, 0.0, 0.2179, 0.1875, 0.2199, 0.2083, 0.2179, 0.2292, 0.2199, 0.2083, 0.4398, 0.4167, 0.4358, 0.4583, 0.4358, 0.4583, 0.4398, 0.4167, 0.6597, 0.625, 0.6537, 0.6875, 0.2112, 0.2292, 0.2179, 0.2292, 0.4358, 0.4583, 0.4224, 0.4583, 0.4224, 0.4583, 0.4358, 0.4583, 0.6537, 0.6875, 0.6336, 0.6875, 0.2093, 0.2292, 0.2112, 0.2292, 0.4224, 0.4583, 0.4186, 0.4583, 0.4186, 0.4583, 0.4224, 0.4583, 0.6336, 0.6875, 0.628, 0.6875, 0.21, 0.2083, 0.2093, 0.2292, 0.4186, 0.4583, 0.4201, 0.4167, 0.4201, 0.4167, 0.4186, 0.4583, 0.628, 0.6875, 0.6301, 0.625, 0.2093, 0.1875, 0.21, 0.2083, 0.4201, 0.4167, 0.4186, 0.375, 0.4186, 0.375, 0.4201, 0.4167, 0.6301, 0.625, 0.628, 0.5625, 0.2112, 0.1875, 0.2093, 0.1875, 0.4186, 0.375, 0.4224, 0.375, 0.4224, 0.375, 0.4186, 0.375, 0.628, 0.5625, 0.6336, 0.5625, 0.2179, 0.1875, 0.2112, 0.1875, 0.4224, 0.375, 0.4358, 0.375, 0.4358, 0.375, 0.4224, 0.375, 0.6336, 0.5625, 0.6537, 0.5625, 0.2199, 0.2083, 0.2179, 0.1875, 0.4358, 0.375, 0.4398, 0.4167, 0.4398, 0.4167, 0.4358, 0.375, 0.6537, 0.5625, 0.6597, 0.625, 0.6875, 0.5, 0.75, 0.5, 0.7535, 0.625, 0.7001, 0.625, 0.625, 0.75, 0.0, 0.0, 0.7001, 0.625, 0.6875, 0.75, 0.625, 0.5, 0.6875, 0.5, 0.7001, 0.625, 0.0, 0.0, 0.625, 0.5, 0.0, 0.0, 0.6597, 0.625, 0.6537, 0.5625, 0.6597, 0.625, 0.0, 0.0, 0.625, 0.75, 0.6537, 0.6875])
me_cube_002.use_remesh_fix_poles = True
me_cube_002.use_remesh_preserve_attributes = False
me_cube_002.update()
me_circle_002 = bpy.data.meshes.new('Circle.002')
me_circle_002.from_pydata([(0.04845, 1.0, 0.0), (-0.5855, 0.7071, 0.0), (-0.8481, -4.371e-08, 0.0), (-0.5855, -0.7071, 0.0), (0.04845, -1.0, 0.0), (0.6824, -0.7071, 0.0), (0.945, 1.192e-08, 0.0), (0.6824, 0.7071, 0.0), (0.04845, 1.0, -6.267), (-0.5855, 0.7071, -6.267), (-0.8481, -4.371e-08, -6.267), (-0.5855, -0.7071, -6.267), (0.04845, -1.0, -6.267), (0.6824, -0.7071, -6.267), (0.945, 1.192e-08, -6.267), (0.6824, 0.7071, -6.267), (0.04845, -1.0, -1.253), (-0.8481, -4.371e-08, -1.253), (0.6824, 0.7071, -1.253), (0.6824, 0.7071, -2.507), (-0.8481, -4.371e-08, -2.507), (0.04845, -1.0, -2.507), (0.04845, -1.0, -3.76), (-0.8481, -4.371e-08, -3.76), (0.6824, 0.7071, -3.76), (0.6824, 0.7071, -5.014), (-0.8481, -4.371e-08, -5.014), (0.04845, -1.0, -5.014), (-0.5855, -0.7071, -5.014), (-0.5855, 0.7071, -5.014), (0.945, 1.192e-08, -5.014), (0.945, 1.192e-08, -3.76), (-0.5855, 0.7071, -3.76), (-0.5855, -0.7071, -3.76), (0.945, 1.192e-08, -2.507), (-0.5855, 0.7071, -2.507), (-0.5855, -0.7071, -2.507), (-0.5855, -0.7071, -1.253), (-0.5855, 0.7071, -1.253), (0.945, 1.192e-08, -1.253), (1.719, 1.124, -6.271), (1.719, 0.7946, -5.558), (1.719, -1.807e-07, -5.263), (1.719, -0.7946, -5.558), (1.719, -1.124, -6.271), (1.719, -0.7946, -6.983), (1.719, 1.525e-07, -7.278), (1.719, 0.7946, -6.983), (-1.466, 1.124, -6.271), (-1.466, 0.7946, -5.558), (-1.466, -1.807e-07, -5.263), (-1.466, -0.7946, -5.558), (-1.466, -1.124, -6.271), (-1.466, -0.7946, -6.983), (-1.466, 1.525e-07, -7.278), (-1.466, 0.7946, -6.983), (0.6824, -0.7071, -5.014), (0.6824, -0.7071, -3.76), (0.6824, -0.7071, -2.507), (0.6824, -0.7071, -1.253), (0.04845, 1.0, -1.253), (0.04845, 1.0, -2.507), (0.04845, 1.0, -3.76), (0.04845, 1.0, -5.014), (0.04845, 1.308, -7.341), (-1.479, 0.9247, -7.341), (-2.111, -4.566e-08, -7.341), (-1.479, -0.9247, -7.341), (0.04845, -1.308, -7.341), (1.576, -0.9247, -7.341), (2.208, 2.71e-08, -7.341), (1.576, 0.9247, -7.341), (0.04845, 1.308, -15.54), (-1.479, 0.9247, -15.54), (-2.111, -4.566e-08, -15.54), (-1.479, -0.9247, -15.54), (0.04845, -1.308, -15.54), (1.576, -0.9247, -15.54), (2.208, 2.71e-08, -15.54), (1.576, 0.9247, -15.54), (0.0516, -1.901, -9.066), (-2.657, -5.45e-08, -9.087), (2.059, 1.344, -9.087), (2.208, 1.433, -10.59), (-2.867, -5.662e-08, -10.59), (0.0736, -2.027, -10.59), (0.07861, -1.941, -12.28), (-2.867, -5.662e-08, -12.28), (2.175, 1.372, -12.28), (2.04, 1.308, -13.79), (-2.657, -5.45e-08, -13.79), (0.04957, -1.85, -13.77), (-1.865, -1.122, -13.79), (-1.865, 1.122, -13.79), (2.872, 4.209e-08, -13.79), (3.072, 4.267e-08, -12.28), (-2.013, 1.209, -12.28), (-2.013, -1.209, -12.28), (3.018, 4.457e-08, -10.59), (-2.013, 1.209, -10.59), (-2.013, -1.209, -10.59), (-1.865, -1.122, -9.087), (-1.865, 1.122, -9.087), (2.809, 5.554e-08, -9.173), (2.04, -1.308, -13.79), (2.175, -1.372, -12.28), (2.208, -1.433, -10.59), (2.059, -1.344, -9.087), (0.0516, 1.901, -9.066), (0.0736, 2.027, -10.59), (0.07861, 1.941, -12.28), (0.04957, 1.85, -13.77), (0.1606, 1.141, -15.69), (-1.171, 0.8065, -15.69), (-1.723, 5.017e-09, -15.69), (-1.171, -0.8065, -15.69), (0.1606, -1.141, -15.69), (1.493, -0.8065, -15.69), (2.044, 6.848e-08, -15.69), (1.493, 0.8065, -15.69), (-0.1395, 1.413, -17.46), (-1.269, 0.9994, -16.26), (-1.737, 1.266e-08, -15.76), (-1.269, -0.9994, -16.26), (-0.1395, -1.413, -17.46), (0.9901, -0.9994, -18.66), (1.458, 5.486e-07, -19.16), (0.9901, 0.9994, -18.66), (-1.174, 0.9846, -16.0), (-1.73, 8.84e-09, -15.73), (-1.174, -0.9846, -16.0), (0.1679, -1.392, -16.65), (1.51, -0.9846, -17.31), (2.066, 3.356e-07, -17.58), (1.51, 0.9846, -17.31), (0.1679, 1.392, -16.65)], [], [(1, 38, 17, 2), (38, 35, 20, 17), (35, 32, 23, 20), (32, 29, 26, 23), (6, 39, 18, 7), (39, 34, 19, 18), (34, 31, 24, 19), (18, 60, 0, 7), (33, 28, 27, 22), (31, 30, 25, 24), (63, 8, 9, 29), (36, 33, 22, 21), (20, 36, 37, 17), (17, 37, 3, 2), (37, 36, 21, 16), (23, 33, 36, 20), (16, 59, 5, 4), (3, 37, 16, 4), (26, 28, 33, 23), (30, 14, 15, 25), (58, 34, 39, 59), (10, 11, 28, 26), (29, 9, 10, 26), (57, 31, 34, 58), (21, 58, 59, 16), (28, 11, 12, 27), (56, 30, 31, 57), (22, 57, 58, 21), (13, 14, 30, 56), (59, 39, 6, 5), (27, 56, 57, 22), (42, 41, 49, 50), (47, 46, 54, 55), (45, 44, 52, 53), (43, 42, 50, 51), (41, 40, 48, 49), (40, 47, 55, 48), (46, 45, 53, 54), (44, 43, 51, 52), (0, 60, 38, 1), (12, 13, 56, 27), (60, 61, 35, 38), (61, 62, 32, 35), (62, 63, 29, 32), (15, 8, 63, 25), (25, 63, 62, 24), (24, 62, 61, 19), (19, 61, 60, 18), (49, 48, 55, 54, 53, 52, 51, 50), (41, 42, 43, 44, 45, 46, 47, 40), (65, 102, 81, 66), (102, 99, 84, 81), (99, 96, 87, 84), (96, 93, 90, 87), (70, 103, 82, 71), (103, 98, 83, 82), (98, 95, 88, 83), (82, 108, 64, 71), (97, 92, 91, 86), (95, 94, 89, 88), (111, 72, 73, 93), (100, 97, 86, 85), (84, 100, 101, 81), (81, 101, 67, 66), (101, 100, 85, 80), (87, 97, 100, 84), (80, 107, 69, 68), (67, 101, 80, 68), (90, 92, 97, 87), (94, 78, 79, 89), (106, 98, 103, 107), (74, 75, 92, 90), (93, 73, 74, 90), (105, 95, 98, 106), (85, 106, 107, 80), (92, 75, 76, 91), (104, 94, 95, 105), (86, 105, 106, 85), (77, 78, 94, 104), (107, 103, 70, 69), (91, 104, 105, 86), (64, 108, 102, 65), (76, 77, 104, 91), (108, 109, 99, 102), (109, 110, 96, 99), (110, 111, 93, 96), (79, 72, 111, 89), (89, 111, 110, 88), (88, 110, 109, 83), (83, 109, 108, 82), (128, 129, 114, 113), (129, 130, 115, 114), (130, 131, 116, 115), (131, 132, 117, 116), (132, 133, 118, 117), (133, 134, 119, 118), (134, 135, 112, 119), (135, 128, 113, 112), (120, 121, 128, 135), (127, 120, 135, 134), (126, 127, 134, 133), (125, 126, 133, 132), (124, 125, 132, 131), (123, 124, 131, 130), (122, 123, 130, 129), (121, 122, 129, 128), (121, 120, 127, 126, 125, 124, 123, 122), (113, 114, 115, 116, 117, 118, 119, 112), (73, 72, 79, 78, 77, 76, 75, 74), (64, 65, 66, 67, 68, 69, 70, 71)])
_uv = me_circle_002.uv_layers.new(name='UVMap')
_uv.uv.foreach_set('vector', [0.0, 0.0, 0.0, 0.0, 0.0, 0.0, 0.0, 0.0, 0.0, 0.0, 0.0, 0.0, 0.0, 0.0, 0.0, 0.0, 0.0, 0.0, 0.0, 0.0, 0.0, 0.0, 0.0, 0.0, 0.0, 0.0, 0.0, 0.0, 0.0, 0.0, 0.0, 0.0, 0.0, 0.0, 0.0, 0.0, 0.0, 0.0, 0.0, 0.0, 0.0, 0.0, 0.0, 0.0, 0.0, 0.0, 0.0, 0.0, 0.0, 0.0, 0.0, 0.0, 0.0, 0.0, 0.0, 0.0, 0.0, 0.0, 0.0, 0.0, 0.0, 0.0, 0.0, 0.0, 0.0, 0.0, 0.0, 0.0, 0.0, 0.0, 0.0, 0.0, 0.0, 0.0, 0.0, 0.0, 0.0, 0.0, 0.0, 0.0, 0.0, 0.0, 0.0, 0.0, 0.0, 0.0, 0.0, 0.0, 0.0, 0.0, 0.0, 0.0, 0.0, 0.0, 0.0, 0.0, 0.0, 0.0, 0.0, 0.0, 0.0, 0.0, 0.0, 0.0, 0.0, 0.0, 0.0, 0.0, 0.0, 0.0, 0.0, 0.0, 0.0, 0.0, 0.0, 0.0, 0.0, 0.0, 0.0, 0.0, 0.0, 0.0, 0.0, 0.0, 0.0, 0.0, 0.0, 0.0, 0.0, 0.0, 0.0, 0.0, 0.0, 0.0, 0.0, 0.0, 0.0, 0.0, 0.0, 0.0, 0.0, 0.0, 0.0, 0.0, 0.0, 0.0, 0.0, 0.0, 0.0, 0.0, 0.0, 0.0, 0.0, 0.0, 0.0, 0.0, 0.0, 0.0, 0.0, 0.0, 0.0, 0.0, 0.0, 0.0, 0.0, 0.0, 0.0, 0.0, 0.0, 0.0, 0.0, 0.0, 0.0, 0.0, 0.0, 0.0, 0.0, 0.0, 0.0, 0.0, 0.0, 0.0, 0.0, 0.0, 0.0, 0.0, 0.0, 0.0, 0.0, 0.0, 0.0, 0.0, 0.0, 0.0, 0.0, 0.0, 0.0, 0.0, 0.0, 0.0, 0.0, 0.0, 0.0, 0.0, 0.0, 0.0, 0.0, 0.0, 0.0, 0.0, 0.0, 0.0, 0.0, 0.0, 0.0, 0.0, 0.0, 0.0, 0.0, 0.0, 0.0, 0.0, 0.0, 0.0, 0.0, 0.0, 0.0, 0.0, 0.0, 0.0, 0.0, 0.0, 0.0, 0.0, 0.0, 0.0, 0.0, 0.0, 0.0, 0.0, 0.0, 0.0, 0.0, 0.0, 0.0, 0.0, 0.0, 0.0, 0.0, 0.0, 0.0, 0.0, 0.0, 0.0, 0.0, 0.0, 0.0, 0.0, 0.0, 0.0, 0.0, 0.0, 0.0, 0.0, 0.0, 0.0, 0.0, 0.0, 0.0, 0.0, 0.0, 0.0, 0.0, 0.0, 0.0, 0.0, 0.0, 0.0, 0.0, 0.0, 0.0, 0.0, 0.0, 0.0, 0.0, 0.0, 0.0, 0.0, 0.0, 0.0, 0.0, 0.0, 0.0, 0.0, 0.0, 0.0, 0.0, 0.0, 0.0, 0.0, 0.0, 0.0, 0.0, 0.0, 0.0, 0.0, 0.0, 0.0, 0.0, 0.0, 0.0, 0.0, 0.0, 0.0, 0.0, 0.0, 0.0, 0.0, 0.0, 0.0, 0.0, 0.0, 0.0, 0.0, 0.0, 0.0, 0.0, 0.0, 0.0, 0.0, 0.0, 0.0, 0.0, 0.0, 0.0, 0.0, 0.0, 0.0, 0.0, 0.0, 0.0, 0.0, 0.0, 0.0, 0.0, 0.0, 0.0, 0.0, 0.0, 0.0, 0.0, 0.0, 0.0, 0.0, 0.0, 0.0, 0.0, 0.0, 0.0, 0.0, 0.0, 0.0, 0.0, 0.0, 0.0, 0.0, 0.0, 0.0, 0.0, 0.0, 0.0, 0.0, 0.0, 0.0, 0.0, 0.0, 0.0, 0.0, 0.0, 0.0, 0.0, 0.0, 0.0, 0.0, 0.0, 0.0, 0.0, 0.0, 0.0, 0.0, 0.0, 0.0, 0.0, 0.0, 0.0, 0.0, 0.0, 0.0, 0.0, 0.0, 0.0, 0.0, 0.0, 0.0, 0.0, 0.0, 0.0, 0.0, 0.0, 0.0, 0.0, 0.0, 0.0, 0.0, 0.0, 0.0, 0.0, 0.0, 0.0, 0.0, 0.0, 0.0, 0.0, 0.0, 0.0, 0.0, 0.0, 0.0, 0.0, 0.0, 0.0, 0.0, 0.0, 0.0, 0.0, 0.0, 0.0, 0.0, 0.0, 0.0, 0.0, 0.0, 0.0, 0.0, 0.0, 0.0, 0.0, 0.0, 0.0, 0.0, 0.0, 0.0, 0.0, 0.0, 0.0, 0.0, 0.0, 0.0, 0.0, 0.0, 0.0, 0.0, 0.0, 0.0, 0.0, 0.0, 0.0, 0.0, 0.0, 0.0, 0.0, 0.0, 0.0, 0.0, 0.0, 0.0, 0.0, 0.0, 0.0, 0.0, 0.0, 0.0, 0.0, 0.0, 0.0, 0.0, 0.0, 0.0, 0.0, 0.0, 0.0, 0.0, 0.0, 0.0, 0.0, 0.0, 0.0, 0.0, 0.0, 0.0, 0.0, 0.0, 0.0, 0.0, 0.0, 0.0, 0.0, 0.0, 0.0, 0.0, 0.0, 0.0, 0.0, 0.0, 0.0, 0.0, 0.0, 0.0, 0.0, 0.0, 0.0, 0.0, 0.0, 0.0, 0.0, 0.0, 0.0, 0.0, 0.0, 0.0, 0.0, 0.0, 0.0, 0.0, 0.0, 0.0, 0.0, 0.0, 0.0, 0.0, 0.0, 0.0, 0.0, 0.0, 0.0, 0.0, 0.0, 0.0, 0.0, 0.0, 0.0, 0.0, 0.0, 0.0, 0.0, 0.0, 0.0, 0.0, 0.0, 0.0, 0.0, 0.0, 0.0, 0.0, 0.0, 0.0, 0.0, 0.0, 0.0, 0.0, 0.0, 0.0, 0.0, 0.0, 0.0, 0.0, 0.0, 0.0, 0.0, 0.0, 0.0, 0.0, 0.0, 0.0, 0.0, 0.0, 0.0, 0.0, 0.0, 0.0, 0.0, 0.0, 0.0, 0.0, 0.0, 0.0, 0.0, 0.0, 0.0, 0.0, 0.0, 0.0, 0.0, 0.0, 0.0, 0.0, 0.0, 0.0, 0.0, 0.0, 0.0, 0.0, 0.0, 0.0, 0.0, 0.0, 0.0, 0.0, 0.0, 0.0, 0.0, 0.0, 0.0, 0.0, 0.0, 0.0, 0.0, 0.0, 0.0, 0.0, 0.0, 0.0, 0.0, 0.0, 0.0, 0.0, 0.0, 0.0, 0.0, 0.0, 0.0, 0.0, 0.0, 0.0, 0.0, 0.0, 0.0, 0.0, 0.0, 0.0, 0.0, 0.0, 0.0, 0.0, 0.0, 0.0, 0.0, 0.0, 0.0, 0.0, 0.0, 0.0, 0.0, 0.0, 0.0, 0.0, 0.0, 0.0, 0.0, 0.0, 0.0, 0.0, 0.0, 0.0, 0.0, 0.0, 0.0, 0.0, 0.0, 0.0, 0.0, 0.0, 0.0, 0.0, 0.0, 0.0, 0.0, 0.0, 0.0, 0.0, 0.0, 0.0, 0.0, 0.0, 0.0, 0.0, 0.0, 0.0, 0.0, 0.0, 0.0, 0.0, 0.0, 0.0, 0.0, 0.0, 0.0, 0.0, 0.0, 0.0, 0.0, 0.0, 0.0, 0.0, 0.0, 0.0, 0.0, 0.0, 0.0, 0.0, 0.0, 0.0, 0.0, 0.0, 0.0, 0.0, 0.0, 0.0, 0.0, 0.0, 0.0, 0.0, 0.0, 0.0, 0.0, 0.0, 0.0, 0.0, 0.0, 0.0, 0.0, 0.0, 0.0, 0.0, 0.0, 0.0, 0.0, 0.0, 0.0, 0.0, 0.0, 0.0, 0.0, 0.0, 0.0, 0.0, 0.0, 0.0, 0.0, 0.0, 0.0, 0.0, 0.0, 0.0, 0.0, 0.0, 0.0, 0.0, 0.0, 0.0, 0.0, 0.0, 0.0, 0.0, 0.0, 0.0, 0.0, 0.0, 0.0, 0.0, 0.0, 0.0, 0.0, 0.0, 0.0, 0.0, 0.0, 0.0, 0.0, 0.0, 0.0, 0.0, 0.0, 0.0, 0.0, 0.0, 0.0, 0.0, 0.0, 0.0, 0.0, 0.0, 0.0, 0.0, 0.0, 0.0, 0.0, 0.0, 0.0, 0.0, 0.0, 0.0, 0.0, 0.0, 0.0, 0.0, 0.0, 0.0, 0.0, 0.0, 0.0, 0.0, 0.0, 0.0, 0.0, 0.0, 0.0, 0.0, 0.0, 0.0, 0.0, 0.0, 0.0, 0.0, 0.0, 0.0, 0.0, 0.0, 0.0, 0.0, 0.0, 0.0, 0.0, 0.0, 0.0, 0.0, 0.0, 0.0, 0.0, 0.0, 0.0, 0.0, 0.0, 0.0, 0.0, 0.0, 0.0, 0.0, 0.0, 0.0, 0.0, 0.0, 0.0, 0.0, 0.0, 0.0, 0.0, 0.0, 0.0, 0.0, 0.0, 0.0, 0.0, 0.0, 0.0, 0.0, 0.0, 0.0, 0.0, 0.0, 0.0, 0.0, 0.0, 0.0, 0.0, 0.0, 0.0, 0.0, 0.0, 0.0, 0.0, 0.0, 0.0, 0.0, 0.0, 0.0, 0.0, 0.0, 0.0, 0.0, 0.0, 0.0, 0.0, 0.0, 0.0, 0.0, 0.0, 0.0, 0.0, 0.0, 0.0, 0.0, 0.0, 0.0, 0.0, 0.0, 0.0, 0.0, 0.0, 0.0, 0.0, 0.0, 0.0, 0.0, 0.0, 0.0, 0.0, 0.0])
me_circle_002.use_remesh_fix_poles = True
me_circle_002.use_remesh_preserve_attributes = False
me_circle_002.update()

# ---- objects
ob_empty = bpy.data.objects.new('Empty', None)
ob_empty_001 = bpy.data.objects.new('Empty.001', None)
ob_cube = bpy.data.objects.new('Cube', me_cube_001)
ob_cube_001 = bpy.data.objects.new('Cube.001', me_cube_002)
ob_arm = bpy.data.objects.new('Arm', me_circle_002)

# ---- transforms, parenting, visibility, modifiers, constraints
ob_empty.location = (0.9763, 0.0, 2.177)
ob_empty.rotation_euler = (1.571, -0.0, -0.0)
ob_empty.empty_display_type = 'IMAGE'
ob_empty.empty_display_size = 5.0
ob_empty.show_empty_image_perspective = False
ob_empty.use_empty_image_alpha = True
ob_empty.color = (1.0, 1.0, 1.0, 0.2598)
ob_empty_001.location = (-5.96e-08, -1.314, 2.177)
ob_empty_001.rotation_euler = (1.571, -0.0, 1.571)
ob_empty_001.empty_display_type = 'IMAGE'
ob_empty_001.empty_display_size = 5.0
ob_empty_001.show_empty_image_perspective = False
ob_empty_001.use_empty_image_alpha = True
ob_empty_001.color = (1.0, 1.0, 1.0, 0.2598)
ob_cube.location = (0.0, 0.0, 3.699)
ob_cube.scale = (0.546, 0.546, 0.546)
_m = ob_cube.modifiers.new('Mirror', 'MIRROR')
_m.use_clip = True
ob_cube_001.location = (0.0, 0.0, 0.04062)
_m = ob_cube_001.modifiers.new('Mirror', 'MIRROR')
_m.use_clip = True
ob_arm.location = (3.018, -5.597e-07, 4.166)
ob_arm.scale = (0.06704, 0.06704, 0.06704)

# ---- collection membership
col_collection.objects.link(ob_empty)
col_collection.objects.link(ob_empty_001)
col_collection.objects.link(ob_cube)
col_collection.objects.link(ob_cube_001)
col_collection.objects.link(ob_arm)

# ---- scene / render settings (as saved in the file)
scene.frame_start = 1; scene.frame_end = 250; scene.frame_set(2)
scene.render.engine = 'BLENDER_EEVEE_NEXT'
scene.cycles.sampling_pattern = 'TABULATED_SOBOL'
scene.cycles.use_light_tree = False
scene.view_settings.view_transform = 'Filmic'
bpy.context.view_layer.update()

# ---- added for rendering (the .blend has no active camera and no usable light): camera, sun
cam_auto = bpy.data.cameras.new('AutoCamera')
cam_auto.lens = 50.0
cam_auto.sensor_width = 36.0
cam_auto.clip_end = 1000.0
ob_auto_camera = bpy.data.objects.new('AutoCamera', cam_auto)
scene.collection.objects.link(ob_auto_camera)
ob_auto_camera.location = (5.74077, -5.56907, 6.56951)
ob_auto_camera.rotation_euler = (1.09748, -7.21219e-08, 0.694738)
scene.camera = ob_auto_camera
light_auto_sun = bpy.data.lights.new('AutoSun', 'SUN')
light_auto_sun.energy = 3.0
light_auto_sun.angle = 0.0523599
ob_auto_sun = bpy.data.objects.new('AutoSun', light_auto_sun)
scene.collection.objects.link(ob_auto_sun)
ob_auto_sun.rotation_euler = (0.872665, 0.174533, 0.523599)
bpy.context.view_layer.update()
